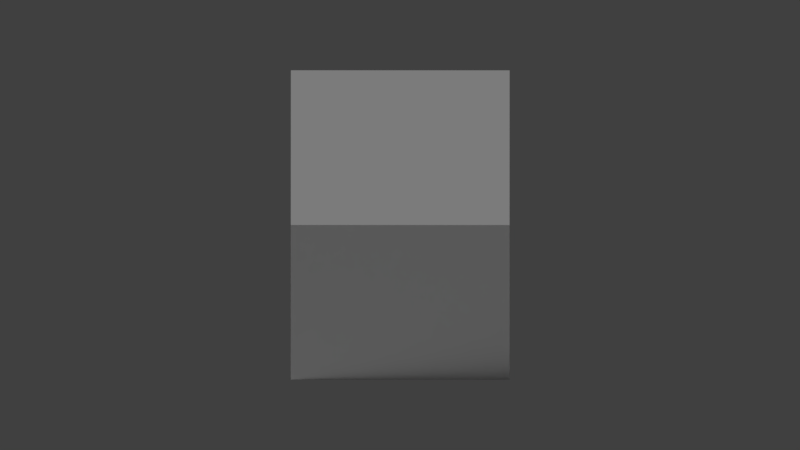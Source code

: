 # Source: hand-crank.blend  (saved by Blender 2.78.0; exported with 4.5.12 LTS)
import bpy
from mathutils import Matrix  # noqa: F401  (used for matrix-valued properties, if any)

bpy.ops.wm.read_factory_settings(use_empty=True)
scene = bpy.context.scene
scene.name = 'Scene'

# ---- collections
col_collection_1 = bpy.data.collections.new('Collection 1'); scene.collection.children.link(col_collection_1)
col_collection_2 = bpy.data.collections.new('Collection 2'); scene.collection.children.link(col_collection_2)

# ---- materials (node trees are filled in below, after node groups)
mat_material = bpy.data.materials.new('Material')
mat_material.alpha_threshold = 0.0
mat_material.roughness = 0.5
mat_material.line_color = (0.0, 0.0, 0.0, 1.0)

# ---- material node trees

# ---- world
world_world = bpy.data.worlds.new('World'); scene.world = world_world
world_world.color = (0.05088, 0.05088, 0.05088)
world_world.use_sun_shadow = False
world_world.sun_shadow_jitter_overblur = 0.0
world_world.cycles.sampling_method = 'MANUAL'

# ---- cameras
cam_camera = bpy.data.cameras.new('Camera')
cam_camera.type = 'ORTHO'
cam_camera.clip_end = 100.0
cam_camera.lens = 35.0
cam_camera.sensor_width = 32.0
cam_camera.sensor_height = 18.0
cam_camera.ortho_scale = 7.314
cam_camera.dof.focus_distance = 0.0

# ---- lights
light_lamp = bpy.data.lights.new('Lamp', 'SUN')
light_lamp.transmission_factor = 0.0
light_lamp.cutoff_distance = 30.0
light_lamp.angle = 0.0
light_lamp.energy = 1.0
light_lamp.shadow_buffer_clip_start = 1.001
light_lamp.shadow_cascade_max_distance = 1000.0

# ---- meshes
me_cube = bpy.data.meshes.new('Cube')
me_cube.from_pydata([(1.0, 1.0, -1.0), (1.0, -1.0, -1.0), (-1.0, -1.0, -1.0), (-1.0, 1.0, -1.0), (1.0, 1.0, 1.0), (1.0, -1.0, 1.0), (-1.0, -1.0, 1.0), (-1.0, 1.0, 1.0)], [], [(0, 1, 2, 3), (4, 7, 6, 5), (0, 4, 5, 1), (1, 5, 6, 2), (2, 6, 7, 3), (4, 0, 3, 7)])
me_cube.materials.append(mat_material)
me_cube.use_remesh_preserve_volume = False
me_cube.use_remesh_preserve_attributes = False
me_cube.use_mirror_vertex_groups = False
me_cube.update()
me_plane = bpy.data.meshes.new('Plane')
me_plane.from_pydata([(-1.0, -1.0, 0.0), (1.0, -1.0, 0.0), (-1.0, 1.0, 0.0), (1.0, 1.0, 0.0)], [], [(0, 1, 3, 2)])
me_plane.use_remesh_preserve_volume = False
me_plane.use_remesh_preserve_attributes = False
me_plane.use_mirror_vertex_groups = False
me_plane.update()

# ---- objects
ob_cube = bpy.data.objects.new('Cube', me_cube)
ob_lamp = bpy.data.objects.new('Lamp', light_lamp)
ob_camera = bpy.data.objects.new('Camera', cam_camera)
ob_plane = bpy.data.objects.new('Plane', me_plane)

# ---- transforms, parenting, visibility, modifiers, constraints
ob_cube.location = (0.0, 0.0, 1.0)
ob_cube.rotation_euler = (0.0, 0.0, 6.283)
ob_cube.lock_rotations_4d = False
ob_cube.empty_display_type = 'ARROWS'
ob_cube.lineart.crease_threshold = 0.0
ob_lamp.location = (3.142, -4.304, 5.904)
ob_lamp.rotation_euler = (0.9056, 0.07478, -0.1733)
ob_lamp.lock_rotations_4d = False
ob_lamp.empty_display_type = 'ARROWS'
ob_lamp.color = (0.0, 0.0, 0.0, 0.0)
ob_lamp.lineart.crease_threshold = 0.0
ob_camera.location = (9.0, 4.893e-08, 10.0)
ob_camera.rotation_euler = (0.7854, 0.0, 1.571)
ob_camera.lock_rotations_4d = False
ob_camera.empty_display_type = 'ARROWS'
ob_camera.color = (0.0, 0.0, 0.0, 0.0)
ob_camera.display_type = 'WIRE'
ob_camera.lineart.crease_threshold = 0.0
ob_plane.location = (0.0, 0.0, 0.0)
ob_plane.scale = (76.31, 76.31, 1.0)
ob_plane.lineart.crease_threshold = 0.0

# ---- collection membership
col_collection_1.objects.link(ob_cube)
col_collection_1.objects.link(ob_lamp)
col_collection_1.objects.link(ob_camera)
col_collection_2.objects.link(ob_plane)
def _layer_coll(name, lc=None):
    lc = lc or bpy.context.view_layer.layer_collection
    for c in lc.children:
        if c.name == name: return c
        r = _layer_coll(name, c)
        if r: return r
_layer_coll('Collection 2').indirect_only = True

# ---- scene / render settings (as saved in the file)
scene.camera = ob_camera
scene.frame_start = 1; scene.frame_end = 24; scene.frame_set(24)
scene.render.engine = 'CYCLES'
scene.render.resolution_x = 1280
scene.render.resolution_y = 720
scene.render.resolution_percentage = 25
scene.render.dither_intensity = 0.0
scene.render.film_transparent = True
scene.cycles.use_denoising = False
scene.cycles.samples = 128
scene.cycles.sampling_pattern = 'TABULATED_SOBOL'
scene.cycles.light_sampling_threshold = 0.0
scene.cycles.use_adaptive_sampling = False
scene.cycles.use_light_tree = False
scene.cycles.blur_glossy = 0.0
scene.cycles.sample_clamp_indirect = 0.0
scene.view_settings.view_transform = 'Standard'
bpy.context.view_layer.update()
